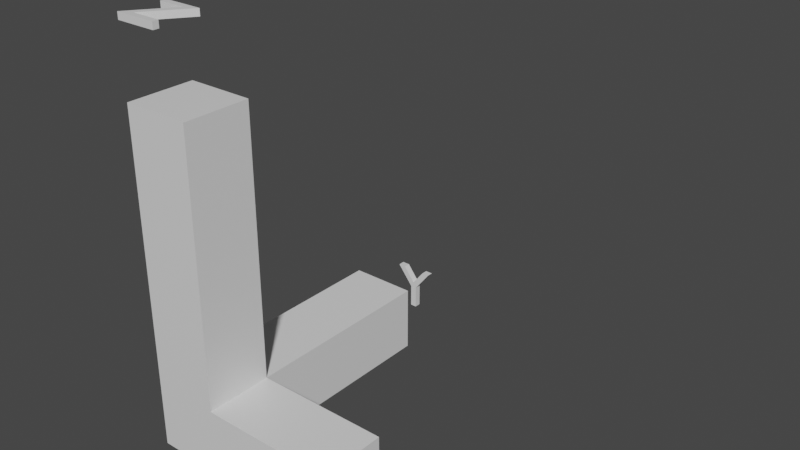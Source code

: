 # Source: coordinate_probe.blend  (saved by Blender 3.2.14; exported with 4.5.12 LTS)
import bpy
from mathutils import Matrix  # noqa: F401  (used for matrix-valued properties, if any)

bpy.ops.wm.read_factory_settings(use_empty=True)
scene = bpy.context.scene
scene.name = 'Scene'

# ---- collections
col_collection = bpy.data.collections.new('Collection'); scene.collection.children.link(col_collection)

# ---- materials (node trees are filled in below, after node groups)
mat_material = bpy.data.materials.new('Material')
mat_material.alpha_threshold = 0.0
mat_material.use_transparent_shadow = False
mat_material.line_color = (0.0, 0.0, 0.0, 1.0)

# ---- material node trees
mat_material.use_nodes = True; mat_material.node_tree.nodes.clear()
_N = mat_material.node_tree.nodes; _L = mat_material.node_tree.links
n0 = _N.new('ShaderNodeOutputMaterial'); n0.name = 'Material Output'; n0.location = (300, 300)
n1 = _N.new('ShaderNodeBsdfPrincipled'); n1.name = 'Principled BSDF'; n1.location = (10, 300)
n1.distribution = 'GGX'
n1.subsurface_method = 'RANDOM_WALK_SKIN'
n1.inputs[2].default_value = 0.4
n1.inputs[3].default_value = 1.45
n1.inputs[27].default_value = (0.0, 0.0, 0.0, 1.0)
n1.inputs[28].default_value = 1.0
_L.new(n1.outputs[0], n0.inputs[0])
n0.is_active_output = True

# ---- world
world_world = bpy.data.worlds.new('World'); scene.world = world_world
world_world.use_nodes = True; world_world.node_tree.nodes.clear()
_N = world_world.node_tree.nodes; _L = world_world.node_tree.links
n0 = _N.new('ShaderNodeOutputWorld'); n0.name = 'World Output'; n0.location = (300, 300)
n1 = _N.new('ShaderNodeBackground'); n1.name = 'Background'; n1.location = (10, 300)
n1.inputs[0].default_value = (0.05088, 0.05088, 0.05088, 1.0)
_L.new(n1.outputs[0], n0.inputs[0])
n0.is_active_output = True
world_world.color = (0.05088, 0.05088, 0.05088)
world_world.use_sun_shadow = False
world_world.sun_shadow_jitter_overblur = 0.0

# ---- meshes
me_text = bpy.data.meshes.new('Text')
me_text.from_pydata([(0.687, 0.682, 0.0), (0.569, 0.682, 0.0), (0.356, 0.422, 0.0), (0.142, 0.682, 0.0), (0.023, 0.682, 0.0), (0.296, 0.353, 0.0), (0.002, 0.0, 0.0), (0.121, 0.0, 0.0), (0.356, 0.282, 0.0), (0.588, 0.0, 0.0), (0.706, 0.0, 0.0), (0.415, 0.353, 0.0), (0.023, 0.682, 0.1), (0.296, 0.353, 0.1), (0.142, 0.682, 0.1), (0.356, 0.422, 0.1), (0.569, 0.682, 0.1), (0.687, 0.682, 0.1), (0.415, 0.353, 0.1), (0.002, -4.371e-09, 0.1), (0.356, 0.282, 0.1), (0.706, -4.371e-09, 0.1), (0.121, -4.371e-09, 0.1), (0.588, -4.371e-09, 0.1), (5.0, 0.447, -3.699), (5.0, 0.682, -3.882), (5.0, 0.682, -4.0), (5.0, 0.361, -3.747), (5.0, -1.638e-07, -3.747), (5.0, -1.595e-07, -3.649), (5.0, 0.36, -3.649), (5.0, 0.682, -3.396), (5.0, 0.682, -3.514), (5.1, 0.682, -4.0), (5.1, 0.361, -3.747), (5.1, 0.682, -3.882), (5.1, 0.447, -3.699), (5.1, 0.682, -3.514), (5.1, 0.682, -3.396), (5.1, 0.36, -3.649), (5.1, -1.594e-07, -3.747), (5.1, -1.551e-07, -3.649), (0.594, 6.0, -3.55), (0.0, 6.0, -3.984), (0.0, 6.0, -3.369), (0.088, 6.0, -3.369), (0.088, 6.0, -3.803), (0.682, 6.0, -3.369), (0.682, 6.0, -3.957), (0.594, 6.0, -3.957), (0.682, 6.1, -3.957), (0.594, 6.1, -3.957), (0.682, 6.1, -3.369), (0.594, 6.1, -3.55), (0.088, 6.1, -3.803), (0.0, 6.1, -3.984), (0.088, 6.1, -3.369), (0.0, 6.1, -3.369), (1.0, 1.0, -3.0), (1.0, -3.06e-07, -3.0), (4.768e-07, 1.0, -3.0), (0.0, -3.497e-07, -3.0), (1.0, 1.0, -4.0), (1.0, -3.497e-07, -4.0), (4.768e-07, 1.0, -4.0), (0.0, -3.934e-07, -4.0), (1.0, 1.0, -1.0), (1.0, -2.186e-07, -1.0), (4.768e-07, 1.0, -1.0), (0.0, -2.623e-07, -1.0), (4.0, -1.748e-07, -3.0), (4.0, -2.186e-07, -4.0), (4.0, 1.0, -3.0), (4.0, 1.0, -4.0), (0.0, 5.0, -3.0), (4.768e-07, 5.0, -4.0), (1.0, 5.0, -3.0), (1.0, 5.0, -4.0)], [], [(5, 4, 3), (5, 3, 2), (2, 1, 0), (2, 0, 11), (5, 2, 11), (6, 5, 11), (6, 11, 8), (8, 11, 10), (6, 8, 7), (9, 8, 10), (13, 14, 12), (13, 15, 14), (15, 17, 16), (15, 18, 17), (13, 18, 15), (19, 18, 13), (19, 20, 18), (20, 21, 18), (19, 22, 20), (23, 21, 20), (3, 15, 2), (6, 13, 5), (8, 22, 7), (2, 16, 1), (9, 20, 8), (4, 14, 3), (0, 18, 11), (11, 21, 10), (10, 23, 9), (5, 12, 4), (7, 19, 6), (1, 17, 0), (27, 25, 26), (27, 24, 25), (24, 31, 32), (24, 30, 31), (27, 30, 24), (28, 30, 27), (28, 29, 30), (34, 33, 35), (34, 35, 36), (36, 37, 38), (36, 38, 39), (34, 36, 39), (40, 34, 39), (40, 39, 41), (26, 34, 27), (31, 37, 32), (29, 39, 30), (24, 35, 25), (27, 40, 28), (32, 36, 24), (25, 33, 26), (30, 38, 31), (28, 41, 29), (49, 48, 47), (49, 47, 42), (42, 47, 46), (43, 42, 46), (43, 46, 45), (43, 45, 44), (51, 52, 50), (51, 53, 52), (53, 54, 52), (55, 54, 53), (55, 56, 54), (55, 57, 56), (47, 54, 46), (48, 52, 47), (44, 55, 43), (49, 50, 48), (43, 53, 42), (42, 51, 49), (45, 57, 44), (46, 56, 45), (64, 77, 62), (60, 65, 61), (64, 63, 65), (59, 65, 63), (59, 69, 61), (62, 71, 63), (67, 68, 69), (60, 66, 58), (61, 68, 60), (58, 67, 59), (73, 70, 71), (63, 70, 59), (58, 73, 62), (59, 72, 58), (76, 75, 74), (58, 74, 60), (62, 76, 58), (60, 75, 64), (64, 75, 77), (60, 64, 65), (64, 62, 63), (59, 61, 65), (59, 67, 69), (62, 73, 71), (67, 66, 68), (60, 68, 66), (61, 69, 68), (58, 66, 67), (73, 72, 70), (63, 71, 70), (58, 72, 73), (59, 70, 72), (76, 77, 75), (58, 76, 74), (62, 77, 76), (60, 74, 75), (3, 14, 15), (6, 19, 13), (8, 20, 22), (2, 15, 16), (9, 23, 20), (4, 12, 14), (0, 17, 18), (11, 18, 21), (10, 21, 23), (5, 13, 12), (7, 22, 19), (1, 16, 17), (26, 33, 34), (31, 38, 37), (29, 41, 39), (24, 36, 35), (27, 34, 40), (32, 37, 36), (25, 35, 33), (30, 39, 38), (28, 40, 41), (47, 52, 54), (48, 50, 52), (44, 57, 55), (49, 51, 50), (43, 55, 53), (42, 53, 51), (45, 56, 57), (46, 54, 56)])
_uv = me_text.uv_layers.new(name='UVMap')
_uv.uv.foreach_set('vector', [0.4545, 0.0, 0.3636, 0.0, 0.2727, 0.0, 0.4545, 0.0, 0.2727, 0.0, 0.1818, 0.0, 0.1818, 0.0, 0.09091, 0.0, 0.0, 0.0, 0.1818, 0.0, 0.0, 0.0, 1.0, 0.0, 0.4545, 0.0, 0.1818, 0.0, 1.0, 0.0, 0.5455, 0.0, 0.4545, 0.0, 1.0, 0.0, 0.5455, 0.0, 1.0, 0.0, 0.7273, 0.0, 0.7273, 0.0, 1.0, 0.0, 0.9091, 0.0, 0.5455, 0.0, 0.7273, 0.0, 0.6364, 0.0, 0.8182, 0.0, 0.7273, 0.0, 0.9091, 0.0, 0.4545, 0.0, 0.2727, 0.0, 0.3636, 0.0, 0.4545, 0.0, 0.1818, 0.0, 0.2727, 0.0, 0.1818, 0.0, 0.0, 0.0, 0.09091, 0.0, 0.1818, 0.0, 1.0, 0.0, 0.0, 0.0, 0.4545, 0.0, 1.0, 0.0, 0.1818, 0.0, 0.5455, 0.0, 1.0, 0.0, 0.4545, 0.0, 0.5455, 0.0, 0.7273, 0.0, 1.0, 0.0, 0.7273, 0.0, 0.9091, 0.0, 1.0, 0.0, 0.5455, 0.0, 0.6364, 0.0, 0.7273, 0.0, 0.8182, 0.0, 0.9091, 0.0, 0.7273, 0.0, 0.2727, 0.0, 0.1818, 0.0, 0.1818, 0.0, 0.5455, 0.0, 0.4545, 0.0, 0.4545, 0.0, 0.7273, 0.0, 0.6364, 0.0, 0.6364, 0.0, 0.1818, 0.0, 0.09091, 0.0, 0.09091, 0.0, 0.8182, 0.0, 0.7273, 0.0, 0.7273, 0.0, 0.3636, 0.0, 0.2727, 0.0, 0.2727, 0.0, 0.0, 0.0, 1.0, 0.0, 1.0, 0.0, 1.0, 0.0, 0.9091, 0.0, 0.9091, 0.0, 0.9091, 0.0, 0.8182, 0.0, 0.8182, 0.0, 0.4545, 0.0, 0.3636, 0.0, 0.3636, 0.0, 0.6364, 0.0, 0.5455, 0.0, 0.5455, 0.0, 0.09091, 0.0, 0.0, 0.0, 0.0, 0.0, 0.375, 0.0, 0.125, 0.0, 0.25, 0.0, 0.375, 0.0, 0.0, 0.0, 0.125, 0.0, 0.0, 0.0, 0.875, 0.0, 1.0, 0.0, 0.0, 0.0, 0.75, 0.0, 0.875, 0.0, 0.375, 0.0, 0.75, 0.0, 0.0, 0.0, 0.5, 0.0, 0.75, 0.0, 0.375, 0.0, 0.5, 0.0, 0.625, 0.0, 0.75, 0.0, 0.375, 0.0, 0.25, 0.0, 0.125, 0.0, 0.375, 0.0, 0.125, 0.0, 0.0, 0.0, 0.0, 0.0, 1.0, 0.0, 0.875, 0.0, 0.0, 0.0, 0.875, 0.0, 0.75, 0.0, 0.375, 0.0, 0.0, 0.0, 0.75, 0.0, 0.5, 0.0, 0.375, 0.0, 0.75, 0.0, 0.5, 0.0, 0.75, 0.0, 0.625, 0.0, 0.25, 0.0, 0.375, 0.0, 0.375, 0.0, 0.875, 0.0, 1.0, 0.0, 1.0, 0.0, 0.625, 0.0, 0.75, 0.0, 0.75, 0.0, 0.0, 0.0, 0.125, 0.0, 0.125, 0.0, 0.375, 0.0, 0.5, 0.0, 0.5, 0.0, 1.0, 0.0, 0.0, 0.0, 0.0, 0.0, 0.125, 0.0, 0.25, 0.0, 0.25, 0.0, 0.75, 0.0, 0.875, 0.0, 0.875, 0.0, 0.5, 0.0, 0.625, 0.0, 0.625, 0.0, 1.0, 0.0, 0.8571, 0.0, 0.7143, 0.0, 1.0, 0.0, 0.7143, 0.0, 0.0, 0.0, 0.0, 0.0, 0.7143, 0.0, 0.5714, 0.0, 0.1429, 0.0, 0.0, 0.0, 0.5714, 0.0, 0.1429, 0.0, 0.5714, 0.0, 0.4286, 0.0, 0.1429, 0.0, 0.4286, 0.0, 0.2857, 0.0, 1.0, 0.0, 0.7143, 0.0, 0.8571, 0.0, 1.0, 0.0, 0.0, 0.0, 0.7143, 0.0, 0.0, 0.0, 0.5714, 0.0, 0.7143, 0.0, 0.1429, 0.0, 0.5714, 0.0, 0.0, 0.0, 0.1429, 0.0, 0.4286, 0.0, 0.5714, 0.0, 0.1429, 0.0, 0.2857, 0.0, 0.4286, 0.0, 0.7143, 0.0, 0.5714, 0.0, 0.5714, 0.0, 0.8571, 0.0, 0.7143, 0.0, 0.7143, 0.0, 0.2857, 0.0, 0.1429, 0.0, 0.1429, 0.0, 1.0, 0.0, 0.8571, 0.0, 0.8571, 0.0, 0.1429, 0.0, 0.0, 0.0, 0.0, 0.0, 0.0, 0.0, 1.0, 0.0, 1.0, 0.0, 0.4286, 0.0, 0.2857, 0.0, 0.2857, 0.0, 0.5714, 0.0, 0.4286, 0.0, 0.4286, 0.0, 0.625, 0.0, 0.625, 0.25, 0.625, 0.25, 0.625, 0.75, 0.375, 1.0, 0.375, 0.75, 0.625, 0.0, 0.375, 0.25, 0.375, 0.0, 0.375, 0.5, 0.125, 0.75, 0.125, 0.5, 0.375, 0.5, 0.375, 0.75, 0.375, 0.75, 0.625, 0.25, 0.375, 0.25, 0.375, 0.25, 0.375, 0.5, 0.625, 0.75, 0.375, 0.75, 0.625, 0.75, 0.625, 0.5, 0.625, 0.5, 0.375, 0.75, 0.625, 0.75, 0.625, 0.75, 0.625, 0.5, 0.375, 0.5, 0.375, 0.5, 0.625, 0.25, 0.375, 0.5, 0.375, 0.25, 0.125, 0.5, 0.375, 0.5, 0.375, 0.5, 0.625, 0.5, 0.875, 0.5, 0.875, 0.5, 0.375, 0.5, 0.625, 0.5, 0.625, 0.5, 0.625, 0.5, 0.875, 0.75, 0.625, 0.75, 0.625, 0.5, 0.625, 0.75, 0.625, 0.75, 0.875, 0.5, 0.625, 0.5, 0.625, 0.5, 0.625, 0.75, 0.625, 1.0, 0.625, 1.0, 0.625, 0.0, 0.625, 0.0, 0.625, 0.25, 0.625, 0.75, 0.625, 1.0, 0.375, 1.0, 0.625, 0.0, 0.625, 0.25, 0.375, 0.25, 0.375, 0.5, 0.375, 0.75, 0.125, 0.75, 0.375, 0.5, 0.375, 0.5, 0.375, 0.75, 0.625, 0.25, 0.625, 0.25, 0.375, 0.25, 0.375, 0.5, 0.625, 0.5, 0.625, 0.75, 0.625, 0.75, 0.625, 0.75, 0.625, 0.5, 0.375, 0.75, 0.375, 0.75, 0.625, 0.75, 0.625, 0.5, 0.625, 0.5, 0.375, 0.5, 0.625, 0.25, 0.625, 0.5, 0.375, 0.5, 0.125, 0.5, 0.125, 0.5, 0.375, 0.5, 0.625, 0.5, 0.625, 0.5, 0.875, 0.5, 0.375, 0.5, 0.375, 0.5, 0.625, 0.5, 0.625, 0.5, 0.875, 0.5, 0.875, 0.75, 0.625, 0.5, 0.625, 0.5, 0.625, 0.75, 0.875, 0.5, 0.875, 0.5, 0.625, 0.5, 0.625, 0.75, 0.625, 0.75, 0.625, 1.0, 0.2727, 0.0, 0.2727, 0.0, 0.1818, 0.0, 0.5455, 0.0, 0.5455, 0.0, 0.4545, 0.0, 0.7273, 0.0, 0.7273, 0.0, 0.6364, 0.0, 0.1818, 0.0, 0.1818, 0.0, 0.09091, 0.0, 0.8182, 0.0, 0.8182, 0.0, 0.7273, 0.0, 0.3636, 0.0, 0.3636, 0.0, 0.2727, 0.0, 0.0, 0.0, 0.0, 0.0, 1.0, 0.0, 1.0, 0.0, 1.0, 0.0, 0.9091, 0.0, 0.9091, 0.0, 0.9091, 0.0, 0.8182, 0.0, 0.4545, 0.0, 0.4545, 0.0, 0.3636, 0.0, 0.6364, 0.0, 0.6364, 0.0, 0.5455, 0.0, 0.09091, 0.0, 0.09091, 0.0, 0.0, 0.0, 0.25, 0.0, 0.25, 0.0, 0.375, 0.0, 0.875, 0.0, 0.875, 0.0, 1.0, 0.0, 0.625, 0.0, 0.625, 0.0, 0.75, 0.0, 0.0, 0.0, 0.0, 0.0, 0.125, 0.0, 0.375, 0.0, 0.375, 0.0, 0.5, 0.0, 1.0, 0.0, 1.0, 0.0, 0.0, 0.0, 0.125, 0.0, 0.125, 0.0, 0.25, 0.0, 0.75, 0.0, 0.75, 0.0, 0.875, 0.0, 0.5, 0.0, 0.5, 0.0, 0.625, 0.0, 0.7143, 0.0, 0.7143, 0.0, 0.5714, 0.0, 0.8571, 0.0, 0.8571, 0.0, 0.7143, 0.0, 0.2857, 0.0, 0.2857, 0.0, 0.1429, 0.0, 1.0, 0.0, 1.0, 0.0, 0.8571, 0.0, 0.1429, 0.0, 0.1429, 0.0, 0.0, 0.0, 0.0, 0.0, 0.0, 0.0, 1.0, 0.0, 0.4286, 0.0, 0.4286, 0.0, 0.2857, 0.0, 0.5714, 0.0, 0.5714, 0.0, 0.4286, 0.0])
me_text.materials.append(mat_material)
me_text.update()

# ---- objects
ob_text = bpy.data.objects.new('Text', me_text)

# ---- transforms, parenting, visibility, modifiers, constraints
ob_text.location = (4.0, 0.0, 0.0)
ob_text.rotation_euler = (1.571, 0.0, 1.571)

# ---- collection membership
col_collection.objects.link(ob_text)

# ---- scene / render settings (as saved in the file)
scene.frame_start = 1; scene.frame_end = 250; scene.frame_set(0)
scene.render.engine = 'BLENDER_EEVEE_NEXT'
scene.cycles.sampling_pattern = 'TABULATED_SOBOL'
scene.cycles.use_light_tree = False
scene.view_settings.view_transform = 'Filmic'
bpy.context.view_layer.update()

# ---- added for rendering (the .blend has no active camera and no usable light): camera, sun
cam_auto = bpy.data.cameras.new('AutoCamera')
cam_auto.lens = 50.0
cam_auto.sensor_width = 36.0
cam_auto.clip_end = 1000.0
ob_auto_camera = bpy.data.objects.new('AutoCamera', cam_auto)
scene.collection.objects.link(ob_auto_camera)
ob_auto_camera.location = (10.327, -7.38241, 9.67161)
ob_auto_camera.rotation_euler = (1.09748, -7.21219e-08, 0.694738)
scene.camera = ob_auto_camera
light_auto_sun = bpy.data.lights.new('AutoSun', 'SUN')
light_auto_sun.energy = 3.0
light_auto_sun.angle = 0.0523599
ob_auto_sun = bpy.data.objects.new('AutoSun', light_auto_sun)
scene.collection.objects.link(ob_auto_sun)
ob_auto_sun.rotation_euler = (0.872665, 0.174533, 0.523599)
bpy.context.view_layer.update()
